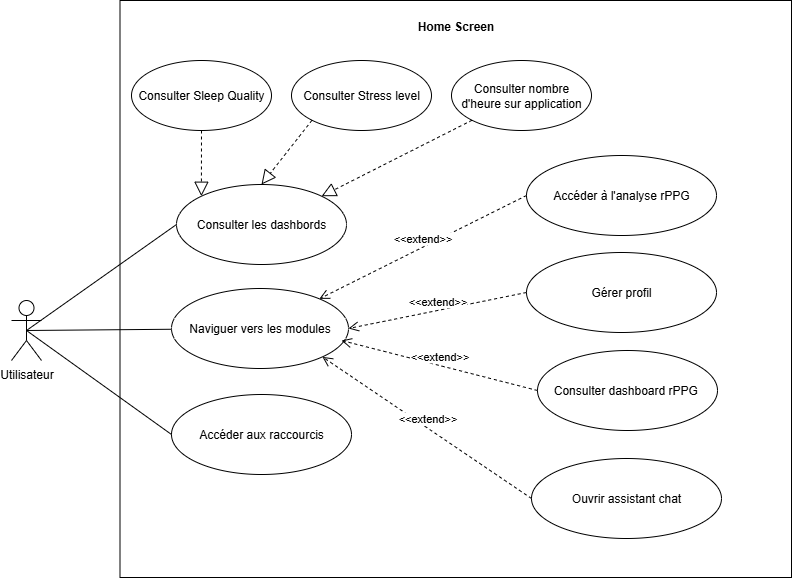

The diagram above was exported from draw.io. Its source (the exported page's mxGraphModel, read from the mxfile embedded in the PNG):
<mxGraphModel dx="1195" dy="600" grid="1" gridSize="10" guides="1" tooltips="1" connect="1" arrows="1" fold="1" page="1" pageScale="1" pageWidth="850" pageHeight="1100" math="0" shadow="0">
  <root>
    <mxCell id="0" />
    <mxCell id="1" parent="0" />
    <mxCell id="IEeTTBbqv7xooIQDlCTR-1" value="" style="rounded=0;whiteSpace=wrap;html=1;" parent="1" vertex="1">
      <mxGeometry x="208.5" y="20" width="671.5" height="577" as="geometry" />
    </mxCell>
    <mxCell id="IEeTTBbqv7xooIQDlCTR-2" value="&lt;b&gt;Home Screen&lt;/b&gt;" style="text;html=1;align=center;verticalAlign=middle;whiteSpace=wrap;rounded=0;" parent="1" vertex="1">
      <mxGeometry x="497" y="31" width="95" height="30" as="geometry" />
    </mxCell>
    <mxCell id="IEeTTBbqv7xooIQDlCTR-4" value="Accéder aux raccourcis" style="ellipse;whiteSpace=wrap;html=1;" parent="1" vertex="1">
      <mxGeometry x="260" y="414" width="180" height="80" as="geometry" />
    </mxCell>
    <mxCell id="IEeTTBbqv7xooIQDlCTR-5" value="Naviguer vers les modules" style="ellipse;whiteSpace=wrap;html=1;" parent="1" vertex="1">
      <mxGeometry x="260" y="308" width="177" height="80" as="geometry" />
    </mxCell>
    <mxCell id="IEeTTBbqv7xooIQDlCTR-6" value="Consulter les dashbords" style="ellipse;whiteSpace=wrap;html=1;" parent="1" vertex="1">
      <mxGeometry x="265" y="204" width="170" height="80" as="geometry" />
    </mxCell>
    <mxCell id="IEeTTBbqv7xooIQDlCTR-7" value="Utilisateur" style="shape=umlActor;verticalLabelPosition=bottom;verticalAlign=top;html=1;outlineConnect=0;" parent="1" vertex="1">
      <mxGeometry x="100" y="320" width="30" height="60" as="geometry" />
    </mxCell>
    <mxCell id="IEeTTBbqv7xooIQDlCTR-8" value="Gérer profil" style="ellipse;whiteSpace=wrap;html=1;" parent="1" vertex="1">
      <mxGeometry x="615" y="272" width="190" height="80" as="geometry" />
    </mxCell>
    <mxCell id="IEeTTBbqv7xooIQDlCTR-9" value="Accéder à l'analyse rPPG" style="ellipse;whiteSpace=wrap;html=1;" parent="1" vertex="1">
      <mxGeometry x="615" y="175" width="190" height="80" as="geometry" />
    </mxCell>
    <mxCell id="IEeTTBbqv7xooIQDlCTR-10" value="Ouvrir assistant chat" style="ellipse;whiteSpace=wrap;html=1;" parent="1" vertex="1">
      <mxGeometry x="620" y="478" width="190" height="80" as="geometry" />
    </mxCell>
    <mxCell id="IEeTTBbqv7xooIQDlCTR-11" value="Consulter dashboard rPPG&amp;nbsp;" style="ellipse;whiteSpace=wrap;html=1;" parent="1" vertex="1">
      <mxGeometry x="626" y="370" width="180" height="80" as="geometry" />
    </mxCell>
    <mxCell id="IEeTTBbqv7xooIQDlCTR-33" value="Consulter Sleep Quality" style="ellipse;whiteSpace=wrap;html=1;" parent="1" vertex="1">
      <mxGeometry x="220" y="80" width="140" height="70" as="geometry" />
    </mxCell>
    <mxCell id="IEeTTBbqv7xooIQDlCTR-34" value="Consulter nombre d'heure sur application" style="ellipse;whiteSpace=wrap;html=1;" parent="1" vertex="1">
      <mxGeometry x="540" y="80" width="140" height="70" as="geometry" />
    </mxCell>
    <mxCell id="IEeTTBbqv7xooIQDlCTR-35" value="Consulter Stress level" style="ellipse;whiteSpace=wrap;html=1;" parent="1" vertex="1">
      <mxGeometry x="380" y="80" width="140" height="70" as="geometry" />
    </mxCell>
    <mxCell id="LRNsyxqIEcSmVAtzwwfw-1" value="" style="endArrow=none;html=1;rounded=0;fontSize=12;startSize=8;endSize=8;curved=1;exitX=0.5;exitY=0.5;exitDx=0;exitDy=0;exitPerimeter=0;entryX=0;entryY=0.5;entryDx=0;entryDy=0;" parent="1" source="IEeTTBbqv7xooIQDlCTR-7" target="IEeTTBbqv7xooIQDlCTR-6" edge="1">
      <mxGeometry width="50" height="50" relative="1" as="geometry">
        <mxPoint x="240" y="360" as="sourcePoint" />
        <mxPoint x="290" y="310" as="targetPoint" />
      </mxGeometry>
    </mxCell>
    <mxCell id="LRNsyxqIEcSmVAtzwwfw-2" value="" style="endArrow=none;html=1;rounded=0;fontSize=12;startSize=8;endSize=8;curved=1;exitX=0.5;exitY=0.5;exitDx=0;exitDy=0;exitPerimeter=0;" parent="1" source="IEeTTBbqv7xooIQDlCTR-7" target="IEeTTBbqv7xooIQDlCTR-5" edge="1">
      <mxGeometry width="50" height="50" relative="1" as="geometry">
        <mxPoint x="120" y="350" as="sourcePoint" />
        <mxPoint x="290" y="310" as="targetPoint" />
      </mxGeometry>
    </mxCell>
    <mxCell id="LRNsyxqIEcSmVAtzwwfw-3" value="" style="endArrow=none;html=1;rounded=0;fontSize=12;startSize=8;endSize=8;curved=1;entryX=0;entryY=0.5;entryDx=0;entryDy=0;exitX=0.5;exitY=0.5;exitDx=0;exitDy=0;exitPerimeter=0;" parent="1" source="IEeTTBbqv7xooIQDlCTR-7" target="IEeTTBbqv7xooIQDlCTR-4" edge="1">
      <mxGeometry width="50" height="50" relative="1" as="geometry">
        <mxPoint x="240" y="360" as="sourcePoint" />
        <mxPoint x="290" y="310" as="targetPoint" />
      </mxGeometry>
    </mxCell>
    <mxCell id="yGoJLmV_LVkzo6k6tIE2-1" value="" style="endArrow=block;dashed=1;endFill=0;endSize=12;html=1;rounded=0;exitX=0.5;exitY=1;exitDx=0;exitDy=0;entryX=0;entryY=0;entryDx=0;entryDy=0;" edge="1" parent="1" source="IEeTTBbqv7xooIQDlCTR-33" target="IEeTTBbqv7xooIQDlCTR-6">
      <mxGeometry width="160" relative="1" as="geometry">
        <mxPoint x="530" y="290" as="sourcePoint" />
        <mxPoint x="690" y="290" as="targetPoint" />
      </mxGeometry>
    </mxCell>
    <mxCell id="yGoJLmV_LVkzo6k6tIE2-2" value="" style="endArrow=block;dashed=1;endFill=0;endSize=12;html=1;rounded=0;exitX=0;exitY=1;exitDx=0;exitDy=0;entryX=0.5;entryY=0;entryDx=0;entryDy=0;" edge="1" parent="1" source="IEeTTBbqv7xooIQDlCTR-35" target="IEeTTBbqv7xooIQDlCTR-6">
      <mxGeometry width="160" relative="1" as="geometry">
        <mxPoint x="530" y="290" as="sourcePoint" />
        <mxPoint x="690" y="290" as="targetPoint" />
      </mxGeometry>
    </mxCell>
    <mxCell id="yGoJLmV_LVkzo6k6tIE2-3" value="" style="endArrow=block;dashed=1;endFill=0;endSize=12;html=1;rounded=0;exitX=0;exitY=1;exitDx=0;exitDy=0;entryX=1;entryY=0;entryDx=0;entryDy=0;" edge="1" parent="1" source="IEeTTBbqv7xooIQDlCTR-34" target="IEeTTBbqv7xooIQDlCTR-6">
      <mxGeometry width="160" relative="1" as="geometry">
        <mxPoint x="530" y="290" as="sourcePoint" />
        <mxPoint x="690" y="290" as="targetPoint" />
      </mxGeometry>
    </mxCell>
    <mxCell id="yGoJLmV_LVkzo6k6tIE2-4" value="&amp;lt;&amp;lt;extend&amp;gt;&amp;gt;" style="html=1;verticalAlign=bottom;endArrow=open;dashed=1;endSize=8;curved=0;rounded=0;exitX=0;exitY=0.5;exitDx=0;exitDy=0;" edge="1" parent="1" source="IEeTTBbqv7xooIQDlCTR-9" target="IEeTTBbqv7xooIQDlCTR-5">
      <mxGeometry relative="1" as="geometry">
        <mxPoint x="490" y="433" as="sourcePoint" />
        <mxPoint x="668" y="300" as="targetPoint" />
      </mxGeometry>
    </mxCell>
    <mxCell id="yGoJLmV_LVkzo6k6tIE2-5" value="&amp;lt;&amp;lt;extend&amp;gt;&amp;gt;" style="html=1;verticalAlign=bottom;endArrow=open;dashed=1;endSize=8;curved=0;rounded=0;exitX=0;exitY=0.5;exitDx=0;exitDy=0;entryX=1;entryY=0.5;entryDx=0;entryDy=0;" edge="1" parent="1" source="IEeTTBbqv7xooIQDlCTR-8" target="IEeTTBbqv7xooIQDlCTR-5">
      <mxGeometry relative="1" as="geometry">
        <mxPoint x="727" y="330" as="sourcePoint" />
        <mxPoint x="520" y="433" as="targetPoint" />
      </mxGeometry>
    </mxCell>
    <mxCell id="yGoJLmV_LVkzo6k6tIE2-6" value="&amp;lt;&amp;lt;extend&amp;gt;&amp;gt;" style="html=1;verticalAlign=bottom;endArrow=open;dashed=1;endSize=8;curved=0;rounded=0;exitX=0;exitY=0.5;exitDx=0;exitDy=0;" edge="1" parent="1" source="IEeTTBbqv7xooIQDlCTR-11">
      <mxGeometry relative="1" as="geometry">
        <mxPoint x="637" y="340" as="sourcePoint" />
        <mxPoint x="430" y="360" as="targetPoint" />
      </mxGeometry>
    </mxCell>
    <mxCell id="yGoJLmV_LVkzo6k6tIE2-7" value="&amp;lt;&amp;lt;extend&amp;gt;&amp;gt;" style="html=1;verticalAlign=bottom;endArrow=open;dashed=1;endSize=8;curved=0;rounded=0;exitX=0;exitY=0.5;exitDx=0;exitDy=0;entryX=1;entryY=1;entryDx=0;entryDy=0;" edge="1" parent="1" source="IEeTTBbqv7xooIQDlCTR-10" target="IEeTTBbqv7xooIQDlCTR-5">
      <mxGeometry relative="1" as="geometry">
        <mxPoint x="677" y="400" as="sourcePoint" />
        <mxPoint x="470" y="503" as="targetPoint" />
      </mxGeometry>
    </mxCell>
  </root>
</mxGraphModel>